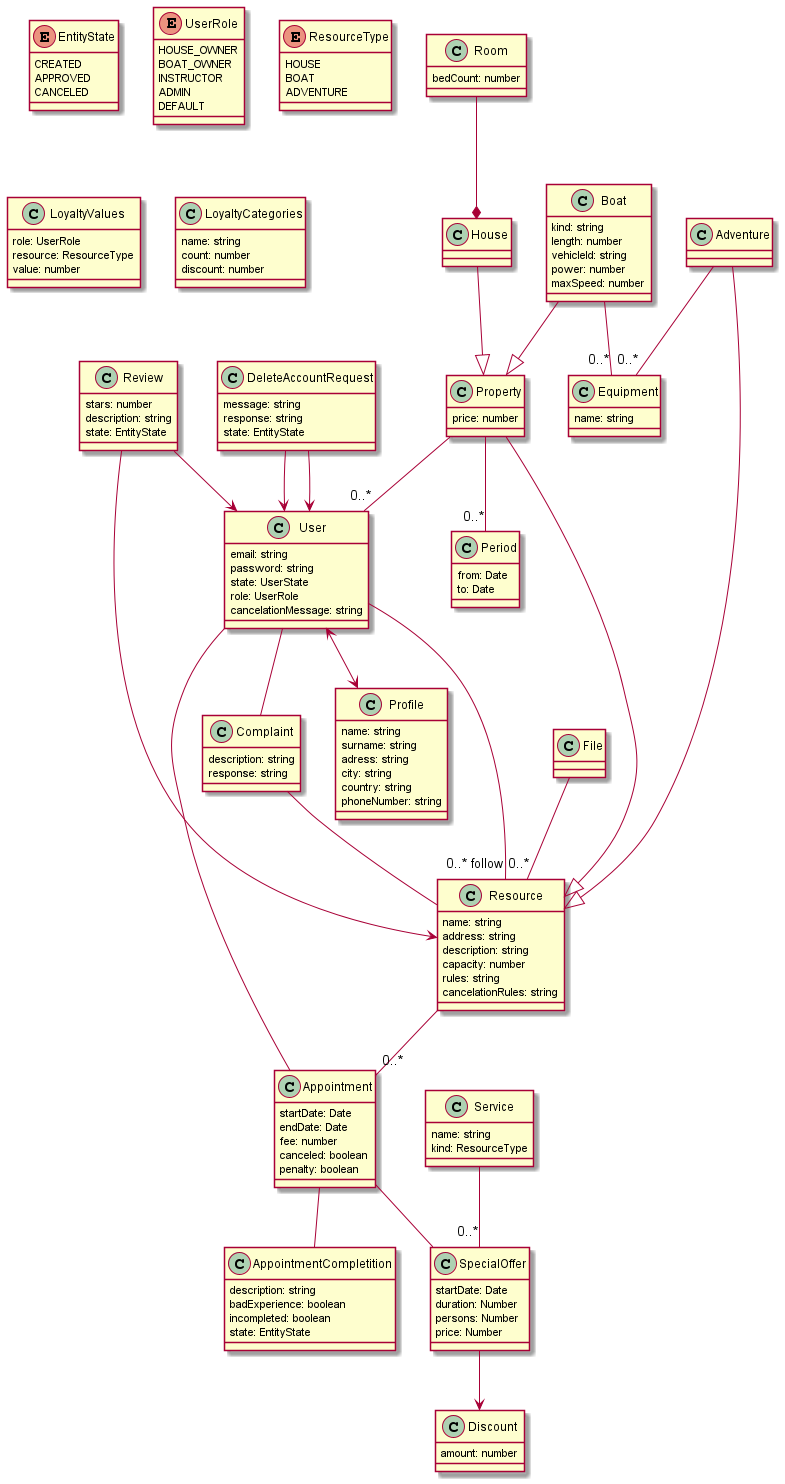

The diagram above was rendered by PlantUML. Its source (embedded in the PNG):
@startuml class-diagram
skinparam groupInheritance 3

enum EntityState {
    CREATED
    APPROVED
    CANCELED
}

enum UserRole {
    HOUSE_OWNER
    BOAT_OWNER
    INSTRUCTOR
    ADMIN
    DEFAULT
}

enum ResourceType {
    HOUSE
    BOAT
    ADVENTURE
}


class User {
    email: string
    password: string
    state: UserState
    role: UserRole
    cancelationMessage: string
}

class DeleteAccountRequest {
    message: string
    response: string
    state: EntityState
}

class Profile {
    name: string
    surname: string
    adress: string
    city: string
    country: string
    phoneNumber: string
}

class Resource {
    name: string
    address: string
    description: string
    capacity: number
    rules: string
    cancelationRules: string
}

class Period {
    from: Date
    to: Date
}

class Property {
    price: number
}

class House {
}

class Boat {
    kind: string
    length: number
    vehicleId: string
    power: number
    maxSpeed: number
}

class Equipment {
    name: string
}

class Adventure {

}

class Review {
    stars: number
    description: string
    state: EntityState
}

class Room {
    bedCount: number
}

class File {

}

class Appointment {
    startDate: Date
    endDate: Date
    fee: number
    canceled: boolean
    penalty: boolean
}

class AppointmentCompletition {
    description: string
    badExperience: boolean
    incompleted: boolean
    state: EntityState
}

class SpecialOffer {
    startDate: Date
    duration: Number
    persons: Number
    price: Number
}

class Service {
    name: string
    kind: ResourceType
}

class Discount {
    amount: number
}

class Complaint {
    description: string
    response: string
}

class LoyaltyValues {
    role: UserRole
    resource: ResourceType
    value: number
}

class LoyaltyCategories {
    name: string
    count: number
    discount: number
}

User                <-->            Profile
Property            -- "0..*"       User
Property            --|>            Resource
Property            -- "0..*"       Period
Adventure           --|>            Resource
Boat                --|>            Property
House               --|>            Property
Review              -->             Resource
Review              -->             User
Room                --*             House
File                -- "0..*"       Resource
SpecialOffer        -->             Discount
Service             -- "0..*"       SpecialOffer
Resource            -- "0..*"       Appointment
Appointment         --              SpecialOffer
Appointment         --              User
Boat                -- "0..*"       Equipment
Adventure           -- "0..*"       Equipment
Appointment         --              AppointmentCompletition
User                -- "0..* follow" Resource
User                --              Complaint
Complaint           --              Resource
DeleteAccountRequest -->            User
DeleteAccountRequest -->            User

@enduml